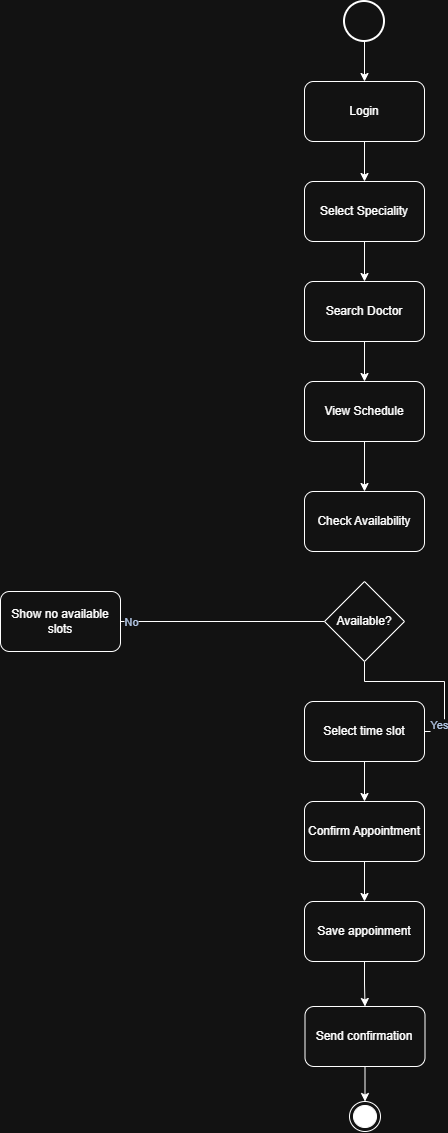

The diagram above was exported from draw.io. Its source (the exported page's mxGraphModel, read from the mxfile embedded in the PNG):
<mxGraphModel dx="2050" dy="1192" grid="1" gridSize="10" guides="1" tooltips="1" connect="1" arrows="1" fold="1" page="1" pageScale="1" pageWidth="827" pageHeight="1169" math="0" shadow="0">
  <root>
    <mxCell id="0" />
    <mxCell id="1" parent="0" />
    <mxCell id="awwMjKVPTCJy_lLDqt19-6" edge="1" parent="1" source="awwMjKVPTCJy_lLDqt19-1" style="edgeStyle=orthogonalEdgeStyle;rounded=0;orthogonalLoop=1;jettySize=auto;html=1;exitX=0.5;exitY=1;exitDx=0;exitDy=0;entryX=0.5;entryY=0;entryDx=0;entryDy=0;strokeColor=light-dark(#457B9D,#FFFFFF);fontColor=#1D3557;defaultLabelBackgroundColor=page;fillColor=#A8DADC;" target="awwMjKVPTCJy_lLDqt19-5">
      <mxGeometry relative="1" as="geometry" />
    </mxCell>
    <mxCell id="awwMjKVPTCJy_lLDqt19-1" parent="1" style="shape=ellipse;html=1;strokeWidth=2;verticalLabelPosition=bottom;verticalAlignment=top;perimeter=ellipsePerimeter;labelPerimeter=1;" value="" vertex="1">
      <mxGeometry height="40" width="40" x="394" y="20" as="geometry" />
    </mxCell>
    <mxCell id="awwMjKVPTCJy_lLDqt19-12" edge="1" parent="1" source="awwMjKVPTCJy_lLDqt19-5" style="edgeStyle=orthogonalEdgeStyle;rounded=0;orthogonalLoop=1;jettySize=auto;html=1;exitX=0.5;exitY=1;exitDx=0;exitDy=0;entryX=0.5;entryY=0;entryDx=0;entryDy=0;strokeColor=light-dark(#457B9D,#FFFFFF);fontColor=#1D3557;defaultLabelBackgroundColor=page;fillColor=#A8DADC;" target="awwMjKVPTCJy_lLDqt19-7">
      <mxGeometry relative="1" as="geometry" />
    </mxCell>
    <mxCell id="awwMjKVPTCJy_lLDqt19-5" parent="1" style="rounded=1;whiteSpace=wrap;html=1;roundedPerimeter=1;" value="Login" vertex="1">
      <mxGeometry height="60" width="120" x="354" y="100" as="geometry" />
    </mxCell>
    <mxCell id="awwMjKVPTCJy_lLDqt19-10" edge="1" parent="1" source="awwMjKVPTCJy_lLDqt19-7" style="edgeStyle=orthogonalEdgeStyle;rounded=0;orthogonalLoop=1;jettySize=auto;html=1;exitX=0.5;exitY=1;exitDx=0;exitDy=0;entryX=0.5;entryY=0;entryDx=0;entryDy=0;strokeColor=light-dark(#457B9D,#FFFFFF);fontColor=#1D3557;defaultLabelBackgroundColor=page;fillColor=#A8DADC;" target="awwMjKVPTCJy_lLDqt19-9">
      <mxGeometry relative="1" as="geometry" />
    </mxCell>
    <mxCell id="awwMjKVPTCJy_lLDqt19-7" parent="1" style="rounded=1;whiteSpace=wrap;html=1;roundedPerimeter=1;" value="Select Speciality" vertex="1">
      <mxGeometry height="60" width="120" x="354" y="200" as="geometry" />
    </mxCell>
    <mxCell id="awwMjKVPTCJy_lLDqt19-13" edge="1" parent="1" source="awwMjKVPTCJy_lLDqt19-9" style="edgeStyle=orthogonalEdgeStyle;rounded=0;orthogonalLoop=1;jettySize=auto;html=1;exitX=0.5;exitY=1;exitDx=0;exitDy=0;entryX=0.5;entryY=0;entryDx=0;entryDy=0;strokeColor=light-dark(#457B9D,#FFFFFF);fontColor=#1D3557;defaultLabelBackgroundColor=page;fillColor=#A8DADC;" target="awwMjKVPTCJy_lLDqt19-11">
      <mxGeometry relative="1" as="geometry" />
    </mxCell>
    <mxCell id="awwMjKVPTCJy_lLDqt19-9" parent="1" style="rounded=1;whiteSpace=wrap;html=1;roundedPerimeter=1;" value="Search Doctor" vertex="1">
      <mxGeometry height="60" width="120" x="354" y="300" as="geometry" />
    </mxCell>
    <mxCell id="awwMjKVPTCJy_lLDqt19-15" edge="1" parent="1" source="awwMjKVPTCJy_lLDqt19-11" style="edgeStyle=orthogonalEdgeStyle;rounded=0;orthogonalLoop=1;jettySize=auto;html=1;exitX=0.5;exitY=1;exitDx=0;exitDy=0;entryX=0.5;entryY=0;entryDx=0;entryDy=0;strokeColor=light-dark(#457B9D,#FFFFFF);fontColor=#1D3557;defaultLabelBackgroundColor=page;fillColor=#A8DADC;" target="awwMjKVPTCJy_lLDqt19-14">
      <mxGeometry relative="1" as="geometry" />
    </mxCell>
    <mxCell id="awwMjKVPTCJy_lLDqt19-11" parent="1" style="rounded=1;whiteSpace=wrap;html=1;roundedPerimeter=1;" value="View Schedule" vertex="1">
      <mxGeometry height="60" width="120" x="354" y="400" as="geometry" />
    </mxCell>
    <mxCell id="awwMjKVPTCJy_lLDqt19-14" parent="1" style="rounded=1;whiteSpace=wrap;html=1;roundedPerimeter=1;" value="Check Availability" vertex="1">
      <mxGeometry height="60" width="120" x="354" y="510" as="geometry" />
    </mxCell>
    <mxCell id="awwMjKVPTCJy_lLDqt19-22" edge="1" parent="1" source="awwMjKVPTCJy_lLDqt19-16" style="edgeStyle=orthogonalEdgeStyle;rounded=0;orthogonalLoop=1;jettySize=auto;html=1;exitX=0.5;exitY=1;exitDx=0;exitDy=0;strokeColor=light-dark(#457B9D,#FFFFFF);fontColor=#1D3557;defaultLabelBackgroundColor=page;fillColor=#A8DADC;entryX=1;entryY=0.5;entryDx=0;entryDy=0;endArrow=none;endFill=0;" target="awwMjKVPTCJy_lLDqt19-17">
      <mxGeometry relative="1" as="geometry">
        <mxPoint x="640" y="880" as="targetPoint" />
      </mxGeometry>
    </mxCell>
    <mxCell id="awwMjKVPTCJy_lLDqt19-23" connectable="0" parent="awwMjKVPTCJy_lLDqt19-22" style="edgeLabel;html=1;align=center;verticalAlign=middle;resizable=0;points=[];inheritText=1;fontColor=#1D3557;defaultLabelBackgroundColor=page;" value="Yes&lt;div&gt;&lt;br&gt;&lt;/div&gt;" vertex="1">
      <mxGeometry relative="1" x="0.8843" y="-1" as="geometry">
        <mxPoint x="4" y="1" as="offset" />
      </mxGeometry>
    </mxCell>
    <mxCell id="awwMjKVPTCJy_lLDqt19-35" edge="1" parent="1" source="awwMjKVPTCJy_lLDqt19-16" style="edgeStyle=orthogonalEdgeStyle;rounded=0;orthogonalLoop=1;jettySize=auto;html=1;exitX=0;exitY=0.5;exitDx=0;exitDy=0;entryX=1;entryY=0.5;entryDx=0;entryDy=0;strokeColor=light-dark(#457B9D,#FFFFFF);fontColor=#1D3557;defaultLabelBackgroundColor=page;fillColor=#A8DADC;endArrow=none;endFill=0;" target="awwMjKVPTCJy_lLDqt19-34">
      <mxGeometry relative="1" as="geometry" />
    </mxCell>
    <mxCell id="awwMjKVPTCJy_lLDqt19-36" connectable="0" parent="awwMjKVPTCJy_lLDqt19-35" style="edgeLabel;html=1;align=center;verticalAlign=middle;resizable=0;points=[];inheritText=1;fontColor=#1D3557;defaultLabelBackgroundColor=page;strokeColor=light-dark(transparent,#FFFFFF);" value="No" vertex="1">
      <mxGeometry relative="1" x="0.8824" y="2" as="geometry">
        <mxPoint x="-2" y="-2" as="offset" />
      </mxGeometry>
    </mxCell>
    <mxCell id="awwMjKVPTCJy_lLDqt19-16" parent="1" style="rhombus;whiteSpace=wrap;html=1;shapeInside=1;" value="Available?" vertex="1">
      <mxGeometry height="80" width="80" x="374" y="600" as="geometry" />
    </mxCell>
    <mxCell id="awwMjKVPTCJy_lLDqt19-24" edge="1" parent="1" source="awwMjKVPTCJy_lLDqt19-17" style="edgeStyle=orthogonalEdgeStyle;rounded=0;orthogonalLoop=1;jettySize=auto;html=1;exitX=0.5;exitY=1;exitDx=0;exitDy=0;entryX=0.5;entryY=0;entryDx=0;entryDy=0;strokeColor=light-dark(#457B9D,#FFFFFF);fontColor=#1D3557;defaultLabelBackgroundColor=page;fillColor=#A8DADC;" target="awwMjKVPTCJy_lLDqt19-18">
      <mxGeometry relative="1" as="geometry" />
    </mxCell>
    <mxCell id="awwMjKVPTCJy_lLDqt19-17" parent="1" style="rounded=1;whiteSpace=wrap;html=1;roundedPerimeter=1;" value="Select time slot" vertex="1">
      <mxGeometry height="60" width="120" x="354" y="720" as="geometry" />
    </mxCell>
    <mxCell id="awwMjKVPTCJy_lLDqt19-26" edge="1" parent="1" source="awwMjKVPTCJy_lLDqt19-18" style="edgeStyle=orthogonalEdgeStyle;rounded=0;orthogonalLoop=1;jettySize=auto;html=1;exitX=0.5;exitY=1;exitDx=0;exitDy=0;entryX=0.5;entryY=0;entryDx=0;entryDy=0;strokeColor=light-dark(#457B9D,#FFFFFF);fontColor=#1D3557;defaultLabelBackgroundColor=page;fillColor=#A8DADC;" target="awwMjKVPTCJy_lLDqt19-25">
      <mxGeometry relative="1" as="geometry" />
    </mxCell>
    <mxCell id="awwMjKVPTCJy_lLDqt19-18" parent="1" style="rounded=1;whiteSpace=wrap;html=1;roundedPerimeter=1;" value="Confirm Appointment" vertex="1">
      <mxGeometry height="60" width="120" x="354" y="820" as="geometry" />
    </mxCell>
    <mxCell id="awwMjKVPTCJy_lLDqt19-28" edge="1" parent="1" source="awwMjKVPTCJy_lLDqt19-25" style="edgeStyle=orthogonalEdgeStyle;rounded=0;orthogonalLoop=1;jettySize=auto;html=1;exitX=0.5;exitY=1;exitDx=0;exitDy=0;entryX=0.5;entryY=0;entryDx=0;entryDy=0;strokeColor=light-dark(#457B9D,#FFFFFF);fontColor=#1D3557;defaultLabelBackgroundColor=page;fillColor=#A8DADC;" target="awwMjKVPTCJy_lLDqt19-27">
      <mxGeometry relative="1" as="geometry" />
    </mxCell>
    <mxCell id="awwMjKVPTCJy_lLDqt19-25" parent="1" style="rounded=1;whiteSpace=wrap;html=1;roundedPerimeter=1;" value="Save appoinment" vertex="1">
      <mxGeometry height="60" width="120" x="354" y="920" as="geometry" />
    </mxCell>
    <mxCell id="awwMjKVPTCJy_lLDqt19-33" edge="1" parent="1" source="awwMjKVPTCJy_lLDqt19-27" style="edgeStyle=orthogonalEdgeStyle;rounded=0;orthogonalLoop=1;jettySize=auto;html=1;exitX=0.5;exitY=1;exitDx=0;exitDy=0;entryX=0.5;entryY=0;entryDx=0;entryDy=0;strokeColor=light-dark(#457B9D,#FFFFFF);fontColor=#1D3557;defaultLabelBackgroundColor=page;fillColor=#A8DADC;" target="awwMjKVPTCJy_lLDqt19-29">
      <mxGeometry relative="1" as="geometry" />
    </mxCell>
    <mxCell id="awwMjKVPTCJy_lLDqt19-27" parent="1" style="rounded=1;whiteSpace=wrap;html=1;roundedPerimeter=1;" value="Send confirmation" vertex="1">
      <mxGeometry height="60" width="120" x="354.5" y="1025" as="geometry" />
    </mxCell>
    <mxCell id="awwMjKVPTCJy_lLDqt19-29" parent="1" style="ellipse;html=1;shape=endState;fillColor=strokeColor;" value="" vertex="1">
      <mxGeometry height="30" width="31" x="399" y="1120" as="geometry" />
    </mxCell>
    <mxCell id="awwMjKVPTCJy_lLDqt19-34" parent="1" style="rounded=1;whiteSpace=wrap;html=1;roundedPerimeter=1;" value="Show no available slots" vertex="1">
      <mxGeometry height="60" width="120" x="50" y="610" as="geometry" />
    </mxCell>
  </root>
</mxGraphModel>